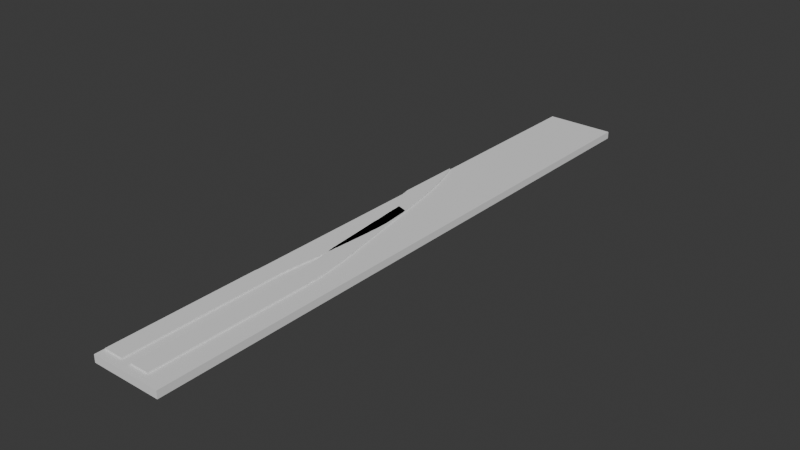 # Source: foam_258.blend  (saved by Blender 4.3.34; exported with 4.5.12 LTS)
import bpy
from mathutils import Matrix  # noqa: F401  (used for matrix-valued properties, if any)

bpy.ops.wm.read_factory_settings(use_empty=True)
scene = bpy.context.scene
scene.name = 'Scene'

# ---- collections
col_collection = bpy.data.collections.new('Collection'); scene.collection.children.link(col_collection)

# ---- world
world_world = bpy.data.worlds.new('World'); scene.world = world_world
world_world.use_nodes = True; world_world.node_tree.nodes.clear()
_N = world_world.node_tree.nodes; _L = world_world.node_tree.links
n0 = _N.new('ShaderNodeOutputWorld'); n0.name = 'World Output'; n0.location = (300, 300)
n1 = _N.new('ShaderNodeBackground'); n1.name = 'Background'; n1.location = (10, 300)
n1.inputs[0].default_value = (0.05088, 0.05088, 0.05088, 1.0)
_L.new(n1.outputs[0], n0.inputs[0])
n0.is_active_output = True
world_world.color = (0.05088, 0.05088, 0.05088)
world_world.sun_shadow_jitter_overblur = 0.0

# ---- meshes
me_mesh_022 = bpy.data.meshes.new('Mesh.022')
me_mesh_022.from_pydata([(5.647, 0.5947, 0.0), (5.688, 0.5928, 0.0), (5.647, 0.605, 0.0), (5.689, 0.6039, 0.0), (5.648, 0.6151, 0.0), (5.689, 0.6149, 0.0), (5.648, 0.625, 0.0), (5.689, 0.6257, 0.0), (5.647, 0.6349, 0.0), (5.689, 0.6364, 0.0), (5.647, 0.6447, 0.0), (5.688, 0.6471, 0.0), (5.646, 0.6544, 0.0), (5.687, 0.6577, 0.0), (5.645, 0.6642, 0.0), (5.686, 0.6684, 0.0), (5.644, 0.6741, 0.0), (5.685, 0.6792, 0.0), (5.643, 0.6841, 0.0), (5.684, 0.69, 0.0), (5.641, 0.6943, 0.0), (5.682, 0.701, 0.0), (5.658, 0.8214, 0.0), (5.656, 0.8295, 0.0), (5.654, 0.8374, 0.0), (5.652, 0.8452, 0.0), (5.65, 0.8528, 0.0), (5.647, 0.8604, 0.0), (5.645, 0.8679, 0.0), (5.643, 0.8754, 0.0), (5.64, 0.8829, 0.0), (5.637, 0.8904, 0.0), (5.635, 0.898, 0.0), (5.632, 0.9056, 0.0), (5.628, 0.9135, 0.0), (5.635, 0.729, 0.0), (5.676, 0.7364, 0.0), (5.634, 0.7368, 0.0), (5.674, 0.7443, 0.0), (5.632, 0.7444, 0.0), (5.673, 0.7521, 0.0), (5.631, 0.7518, 0.0), (5.671, 0.7598, 0.0), (5.629, 0.7592, 0.0), (5.67, 0.7674, 0.0), (5.628, 0.7666, 0.0), (5.668, 0.7749, 0.0), (5.626, 0.7739, 0.0), (5.667, 0.7825, 0.0), (5.665, 0.7901, 0.0), (5.663, 0.7977, 0.0), (5.662, 0.8055, 0.0), (5.66, 0.8133, 0.0), (5.689, 0.4197, 0.0), (5.73, 0.4241, 0.0), (5.688, 0.4274, 0.0), (5.729, 0.4321, 0.0), (5.687, 0.435, 0.0), (5.728, 0.44, 0.0), (5.686, 0.4424, 0.0), (5.727, 0.4477, 0.0), (5.685, 0.4498, 0.0), (5.726, 0.4554, 0.0), (5.684, 0.4571, 0.0), (5.725, 0.4631, 0.0), (5.683, 0.4644, 0.0), (5.724, 0.4707, 0.0), (5.682, 0.4717, 0.0), (5.723, 0.4784, 0.0), (5.681, 0.4791, 0.0), (5.721, 0.4861, 0.0), (5.679, 0.4866, 0.0), (5.72, 0.4939, 0.0), (5.678, 0.4943, 0.0), (5.719, 0.5019, 0.0), (5.677, 0.5022, 0.0), (5.717, 0.5098, 0.0), (5.693, 0.3289, 0.0), (5.734, 0.3287, 0.0), (5.693, 0.3366, 0.0), (5.734, 0.3367, 0.0), (5.693, 0.3443, 0.0), (5.734, 0.3447, 0.0), (5.693, 0.3518, 0.0), (5.734, 0.3525, 0.0), (5.693, 0.3592, 0.0), (5.734, 0.3602, 0.0), (5.692, 0.3666, 0.0), (5.734, 0.368, 0.0), (5.692, 0.374, 0.0), (5.733, 0.3757, 0.0), (5.692, 0.3814, 0.0), (5.733, 0.3834, 0.0), (5.691, 0.3889, 0.0), (5.733, 0.3912, 0.0), (5.691, 0.3965, 0.0), (5.732, 0.3992, 0.0), (5.69, 0.4043, 0.0), (5.732, 0.4072, 0.0), (5.69, 0.412, 0.0), (5.731, 0.4156, 0.0), (5.634, 0.42, 0.0), (5.675, 0.4159, 0.0), (5.635, 0.4276, 0.0), (5.676, 0.4236, 0.0), (5.636, 0.435, 0.0), (5.677, 0.4311, 0.0), (5.636, 0.4422, 0.0), (5.678, 0.4385, 0.0), (5.637, 0.4495, 0.0), (5.678, 0.4458, 0.0), (5.638, 0.4567, 0.0), (5.679, 0.4531, 0.0), (5.638, 0.4638, 0.0), (5.679, 0.4604, 0.0), (5.639, 0.4711, 0.0), (5.68, 0.4678, 0.0), (5.64, 0.4784, 0.0), (5.681, 0.4752, 0.0), (5.64, 0.4858, 0.0), (5.681, 0.4827, 0.0), (5.641, 0.4933, 0.0), (5.682, 0.4903, 0.0), (5.675, 0.4083, 0.0), (5.634, 0.4122, 0.0), (5.674, 0.4007, 0.0), (5.633, 0.4043, 0.0), (5.673, 0.3932, 0.0), (5.632, 0.3965, 0.0), (5.673, 0.3859, 0.0), (5.632, 0.3889, 0.0), (5.672, 0.3788, 0.0), (5.631, 0.3814, 0.0), (5.672, 0.3716, 0.0), (5.631, 0.3739, 0.0), (5.671, 0.3646, 0.0), (5.63, 0.3665, 0.0), (5.671, 0.3575, 0.0), (5.63, 0.359, 0.0), (5.671, 0.3503, 0.0), (5.63, 0.3515, 0.0), (5.671, 0.3431, 0.0), (5.629, 0.344, 0.0), (5.671, 0.3358, 0.0), (5.629, 0.3363, 0.0), (5.671, 0.3284, 0.0), (5.629, 0.3286, 0.0), (5.671, 0.3207, 0.0), (5.629, 0.3207, 0.0), (5.629, 0.019, 0.0), (5.671, 0.019, 0.0), (5.641, 0.501, 0.0), (5.682, 0.4982, 0.0), (5.647, 0.584, 0.0), (5.688, 0.5816, 0.0), (5.693, 0.019, 0.0), (5.734, 0.019, 0.0), (5.693, 0.3208, 0.0), (5.734, 0.3206, 0.0), (5.677, 0.7283, 0.0), (5.636, 0.721, 0.0), (5.68, 0.7122, 0.0), (5.66, 0.7084, 0.0), (5.639, 0.7048, 0.0), (5.688, 0.5928, 0.01905), (5.647, 0.5947, 0.01905), (5.689, 0.6039, 0.01905), (5.647, 0.605, 0.01905), (5.689, 0.6149, 0.01905), (5.648, 0.6151, 0.01905), (5.689, 0.6257, 0.01905), (5.648, 0.625, 0.01905), (5.689, 0.6364, 0.01905), (5.647, 0.6349, 0.01905), (5.688, 0.6471, 0.01905), (5.647, 0.6447, 0.01905), (5.687, 0.6577, 0.01905), (5.646, 0.6544, 0.01905), (5.686, 0.6684, 0.01905), (5.645, 0.6642, 0.01905), (5.685, 0.6792, 0.01905), (5.644, 0.6741, 0.01905), (5.684, 0.69, 0.01905), (5.643, 0.6841, 0.01905), (5.682, 0.701, 0.01905), (5.641, 0.6943, 0.01905), (5.658, 0.8214, 0.01905), (5.656, 0.8295, 0.01905), (5.654, 0.8374, 0.01905), (5.652, 0.8452, 0.01905), (5.65, 0.8528, 0.01905), (5.647, 0.8604, 0.01905), (5.645, 0.8679, 0.01905), (5.643, 0.8754, 0.01905), (5.64, 0.8829, 0.01905), (5.637, 0.8904, 0.01905), (5.635, 0.898, 0.01905), (5.632, 0.9056, 0.01905), (5.628, 0.9135, 0.01905), (5.676, 0.7364, 0.01905), (5.635, 0.729, 0.01905), (5.674, 0.7443, 0.01905), (5.634, 0.7368, 0.01905), (5.673, 0.7521, 0.01905), (5.632, 0.7444, 0.01905), (5.671, 0.7598, 0.01905), (5.631, 0.7518, 0.01905), (5.67, 0.7674, 0.01905), (5.629, 0.7592, 0.01905), (5.668, 0.7749, 0.01905), (5.628, 0.7666, 0.01905), (5.667, 0.7825, 0.01905), (5.626, 0.7739, 0.01905), (5.665, 0.7901, 0.01905), (5.663, 0.7977, 0.01905), (5.662, 0.8055, 0.01905), (5.66, 0.8133, 0.01905), (5.73, 0.4241, 0.01905), (5.689, 0.4197, 0.01905), (5.729, 0.4321, 0.01905), (5.688, 0.4274, 0.01905), (5.728, 0.44, 0.01905), (5.687, 0.435, 0.01905), (5.727, 0.4477, 0.01905), (5.686, 0.4424, 0.01905), (5.726, 0.4554, 0.01905), (5.685, 0.4498, 0.01905), (5.725, 0.4631, 0.01905), (5.684, 0.4571, 0.01905), (5.724, 0.4707, 0.01905), (5.683, 0.4644, 0.01905), (5.723, 0.4784, 0.01905), (5.682, 0.4717, 0.01905), (5.721, 0.4861, 0.01905), (5.681, 0.4791, 0.01905), (5.72, 0.4939, 0.01905), (5.679, 0.4866, 0.01905), (5.719, 0.5019, 0.01905), (5.678, 0.4943, 0.01905), (5.717, 0.5098, 0.01905), (5.677, 0.5022, 0.01905), (5.734, 0.3287, 0.01905), (5.693, 0.3289, 0.01905), (5.734, 0.3367, 0.01905), (5.693, 0.3366, 0.01905), (5.734, 0.3447, 0.01905), (5.693, 0.3443, 0.01905), (5.734, 0.3525, 0.01905), (5.693, 0.3518, 0.01905), (5.734, 0.3602, 0.01905), (5.693, 0.3592, 0.01905), (5.734, 0.368, 0.01905), (5.692, 0.3666, 0.01905), (5.733, 0.3757, 0.01905), (5.692, 0.374, 0.01905), (5.733, 0.3834, 0.01905), (5.692, 0.3814, 0.01905), (5.733, 0.3912, 0.01905), (5.691, 0.3889, 0.01905), (5.732, 0.3992, 0.01905), (5.691, 0.3965, 0.01905), (5.732, 0.4072, 0.01905), (5.69, 0.4043, 0.01905), (5.731, 0.4156, 0.01905), (5.69, 0.412, 0.01905), (5.675, 0.4159, 0.01905), (5.634, 0.42, 0.01905), (5.676, 0.4236, 0.01905), (5.635, 0.4276, 0.01905), (5.677, 0.4311, 0.01905), (5.636, 0.435, 0.01905), (5.678, 0.4385, 0.01905), (5.636, 0.4422, 0.01905), (5.678, 0.4458, 0.01905), (5.637, 0.4495, 0.01905), (5.679, 0.4531, 0.01905), (5.638, 0.4567, 0.01905), (5.679, 0.4604, 0.01905), (5.638, 0.4638, 0.01905), (5.68, 0.4678, 0.01905), (5.639, 0.4711, 0.01905), (5.681, 0.4752, 0.01905), (5.64, 0.4784, 0.01905), (5.681, 0.4827, 0.01905), (5.64, 0.4858, 0.01905), (5.682, 0.4903, 0.01905), (5.641, 0.4933, 0.01905), (5.634, 0.4122, 0.01905), (5.675, 0.4083, 0.01905), (5.633, 0.4043, 0.01905), (5.674, 0.4007, 0.01905), (5.632, 0.3965, 0.01905), (5.673, 0.3932, 0.01905), (5.632, 0.3889, 0.01905), (5.673, 0.3859, 0.01905), (5.631, 0.3814, 0.01905), (5.672, 0.3788, 0.01905), (5.631, 0.3739, 0.01905), (5.672, 0.3716, 0.01905), (5.63, 0.3665, 0.01905), (5.671, 0.3646, 0.01905), (5.63, 0.359, 0.01905), (5.671, 0.3575, 0.01905), (5.63, 0.3515, 0.01905), (5.671, 0.3503, 0.01905), (5.629, 0.344, 0.01905), (5.671, 0.3431, 0.01905), (5.629, 0.3363, 0.01905), (5.671, 0.3358, 0.01905), (5.629, 0.3286, 0.01905), (5.671, 0.3284, 0.01905), (5.629, 0.3207, 0.01905), (5.671, 0.3207, 0.01905), (5.671, 0.019, 0.01905), (5.629, 0.019, 0.01905), (5.682, 0.4982, 0.01905), (5.641, 0.501, 0.01905), (5.688, 0.5816, 0.01905), (5.647, 0.584, 0.01905), (5.734, 0.019, 0.01905), (5.693, 0.019, 0.01905), (5.734, 0.3206, 0.01905), (5.693, 0.3208, 0.01905), (5.636, 0.721, 0.01905), (5.677, 0.7283, 0.01905), (5.639, 0.7048, 0.01905), (5.66, 0.7084, 0.01905), (5.68, 0.7122, 0.01905), (5.683, 0.5034, 0.01905), (5.683, 0.5022, 0.01905), (5.626, 0.9192, 0.01905), (5.626, 0.9192, 0.0), (5.682, 0.495, 0.01905), (5.626, 0.7745, 0.0), (5.626, 0.7745, 0.01905), (5.681, 0.4783, 0.0), (5.681, 0.4783, 0.01905), (5.68, 0.4828, 0.01905), (5.679, 0.4906, 0.01905), (5.677, 0.4986, 0.01905), (5.66, 0.703, 0.01905), (5.661, 0.6975, 0.01905), (5.661, 0.6868, 0.01905), (5.662, 0.6819, 0.01905), (5.661, 0.6923, 0.01905), (5.665, 0.6457, 0.01905), (5.664, 0.6559, 0.01905), (5.663, 0.666, 0.01905), (5.662, 0.6763, 0.01905), (5.67, 0.5826, 0.01905), (5.669, 0.5937, 0.01905), (5.668, 0.6045, 0.01905), (5.667, 0.615, 0.01905), (5.666, 0.6253, 0.01905), (5.666, 0.6356, 0.01905), (5.681, 0.4792, 0.01905), (5.682, 0.487, 0.01905), (5.626, 0.7816, 0.01905), (5.626, 0.7894, 0.01905), (5.626, 0.8055, 0.01905), (5.626, 0.7974, 0.01905), (5.626, 0.8138, 0.01905), (5.626, 0.822, 0.01905), (5.626, 0.8301, 0.01905), (5.626, 0.8381, 0.01905), (5.626, 0.8461, 0.01905), (5.626, 0.8619, 0.01905), (5.626, 0.854, 0.01905), (5.626, 0.87, 0.01905), (5.626, 0.8781, 0.01905), (5.626, 0.8863, 0.01905), (5.626, 0.9035, 0.01905), (5.626, 0.8948, 0.01905), (5.626, 0.9126, 0.01905), (5.687, 0.6149, 0.01905), (5.687, 0.6154, 0.01905), (5.684, 0.6256, 0.01905), (5.683, 0.6269, 0.01905), (5.681, 0.6361, 0.01905), (5.68, 0.6381, 0.01905), (5.678, 0.6465, 0.01905), (5.675, 0.6567, 0.01905), (5.672, 0.6669, 0.01905), (5.669, 0.6771, 0.01905), (5.668, 0.6812, 0.01905), (5.666, 0.6874, 0.01905), (5.664, 0.692, 0.01905), (5.663, 0.6978, 0.01905), (5.661, 0.7028, 0.01905), (5.68, 0.5029, 0.01905), (5.681, 0.5022, 0.01905)], [], [(325, 326, 327), (351, 167, 165, 350), (350, 164, 166, 351), (352, 169, 167, 351), (352, 351, 166, 168, 374), (353, 171, 169, 352), (168, 170, 376, 353, 352, 374, 375), (374, 168, 375), (354, 173, 171, 353), (354, 353, 376, 377, 170, 172, 378), (376, 170, 377), (345, 175, 173, 354), (345, 354, 378, 379, 172, 174, 380), (378, 172, 379), (346, 177, 175, 345), (346, 345, 380, 381), (380, 174, 176, 381), (347, 179, 177, 346), (347, 346, 381, 382), (381, 176, 178, 382), (348, 181, 179, 347), (348, 347, 382, 383), (382, 178, 180, 383), (342, 183, 181, 348, 343), (342, 343, 384, 383, 180, 182, 385), (343, 348, 383, 384), (344, 341, 185, 183, 342), (341, 344, 386, 385, 182, 184, 387), (344, 342, 385, 386), (361, 186, 187, 362), (362, 187, 188, 363), (363, 188, 189, 364), (364, 189, 190, 365), (365, 190, 191, 367), (367, 191, 192, 366), (192, 193, 368, 366), (368, 193, 194, 369), (369, 194, 195, 370), (370, 195, 196, 372), (372, 196, 197, 371), (371, 197, 198, 373), (199, 201, 202, 200), (201, 203, 204, 202), (203, 205, 206, 204), (205, 207, 208, 206), (207, 209, 210, 208), (209, 211, 212, 210), (334, 212, 211, 213, 357), (357, 213, 214, 358), (358, 214, 215, 360), (360, 215, 216, 359), (217, 219, 220, 218), (219, 221, 222, 220), (221, 223, 224, 222), (223, 225, 226, 224), (225, 227, 228, 226), (227, 229, 230, 228), (229, 231, 232, 230), (336, 232, 231, 233, 355), (355, 234, 336), (283, 355, 233, 235, 356), (337, 234, 355, 283), (337, 283, 356, 236), (285, 356, 235, 237, 332), (236, 356, 285, 338), (338, 285, 332, 238), (315, 332, 237, 239, 328, 329), (329, 328, 389, 390), (240, 339, 315, 329, 390, 389), (339, 238, 332, 315), (241, 243, 244, 242), (243, 245, 246, 244), (245, 247, 248, 246), (247, 249, 250, 248), (249, 251, 252, 250), (251, 253, 254, 252), (253, 255, 256, 254), (255, 257, 258, 256), (257, 259, 260, 258), (259, 261, 262, 260), (261, 263, 264, 262), (265, 267, 268, 266), (267, 269, 270, 268), (269, 271, 272, 270), (271, 273, 274, 272), (273, 275, 276, 274), (275, 277, 278, 276), (277, 279, 280, 278), (279, 281, 282, 280), (234, 337, 284, 282, 281, 336), (355, 234, 336), (337, 234, 355, 283), (236, 338, 286, 284, 337), (236, 356, 285, 338), (337, 283, 356, 236), (287, 289, 290, 288), (289, 291, 292, 290), (291, 293, 294, 292), (293, 295, 296, 294), (295, 297, 298, 296), (297, 299, 300, 298), (299, 301, 302, 300), (301, 303, 304, 302), (303, 305, 306, 304), (305, 307, 308, 306), (307, 309, 310, 308), (309, 311, 312, 310), (339, 240, 349, 318, 316), (328, 317, 349, 240, 389), (329, 328, 389, 390), (240, 339, 315, 329, 390, 389), (319, 321, 322, 320), (323, 325, 327, 324), (350, 165, 318, 349), (349, 317, 164, 350), (340, 326, 325, 185, 341), (387, 184, 326, 340, 388), (340, 341, 387, 388), (373, 198, 330), (324, 199, 200, 323), (359, 216, 186, 361), (263, 217, 218, 264), (321, 241, 242, 322), (288, 265, 266, 287), (238, 339, 316, 286, 338), (339, 238, 332, 315), (338, 285, 332, 238), (313, 312, 311, 314), (184, 182, 180, 178, 176, 174, 172, 170, 168, 166, 164, 317, 328, 239, 327, 326), (349, 317, 164, 350), (350, 164, 166, 351), (328, 317, 349, 240, 389), (352, 351, 166, 168, 374), (354, 353, 376, 377, 170, 172, 378), (345, 354, 378, 379, 172, 174, 380), (346, 345, 380, 381), (347, 346, 381, 382), (348, 347, 382, 383), (343, 348, 383, 384), (342, 343, 384, 383, 180, 182, 385), (344, 342, 385, 386), (341, 344, 386, 385, 182, 184, 387), (340, 341, 387, 388), (374, 168, 375), (168, 170, 376, 353, 352, 374, 375), (376, 170, 377), (378, 172, 379), (380, 174, 176, 381), (381, 176, 178, 382), (382, 178, 180, 383), (387, 184, 326, 340, 388), (156, 319, 320, 155), (150, 313, 314, 149), (318, 153, 151, 316), (315, 152, 154, 317, 328, 329), (322, 157, 155, 320), (321, 319, 156, 158), (327, 161, 159, 324), (325, 323, 160, 163), (167, 2, 0, 165), (166, 164, 1, 3), (169, 4, 2, 167), (166, 3, 5, 168), (171, 6, 4, 169), (170, 168, 5, 7), (173, 8, 6, 171), (172, 170, 7, 9), (175, 10, 8, 173), (174, 172, 9, 11), (177, 12, 10, 175), (176, 174, 11, 13), (179, 14, 12, 177), (178, 176, 13, 15), (181, 16, 14, 179), (180, 178, 15, 17), (183, 18, 16, 181), (182, 180, 17, 19), (185, 20, 18, 183), (184, 182, 19, 21), (165, 0, 153, 318), (164, 317, 154, 1), (325, 163, 20, 185), (326, 184, 21, 162), (187, 186, 22, 23), (188, 187, 23, 24), (189, 188, 24, 25), (190, 189, 25, 26), (191, 190, 26, 27), (192, 191, 27, 28), (193, 192, 28, 29), (194, 193, 29, 30), (195, 194, 30, 31), (196, 195, 31, 32), (197, 196, 32, 33), (330, 198, 34, 331), (198, 197, 33, 34), (202, 37, 35, 200), (201, 199, 36, 38), (200, 35, 160, 323), (199, 324, 159, 36), (204, 39, 37, 202), (203, 201, 38, 40), (186, 216, 52, 22), (206, 41, 39, 204), (205, 203, 40, 42), (218, 53, 99, 264), (217, 263, 100, 54), (208, 43, 41, 206), (207, 205, 42, 44), (242, 77, 157, 322), (241, 321, 158, 78), (210, 45, 43, 208), (209, 207, 44, 46), (266, 101, 124, 287), (265, 288, 123, 102), (212, 47, 45, 210), (211, 209, 46, 48), (316, 151, 121, 286), (152, 315, 332, 285, 122), (47, 212, 334, 333), (213, 211, 48, 49), (214, 213, 49, 50), (215, 214, 50, 51), (216, 215, 51, 52), (220, 55, 53, 218), (219, 217, 54, 56), (222, 57, 55, 220), (221, 219, 56, 58), (224, 59, 57, 222), (223, 221, 58, 60), (226, 61, 59, 224), (225, 223, 60, 62), (228, 63, 61, 226), (227, 225, 62, 64), (230, 65, 63, 228), (66, 229, 227, 64), (232, 67, 65, 230), (231, 229, 66, 68), (67, 232, 336, 335), (336, 234, 69, 335), (233, 231, 68, 70), (69, 234, 337, 236, 71), (235, 233, 70, 72), (71, 236, 338, 238, 73), (237, 235, 72, 74), (73, 238, 339, 240, 75), (239, 237, 74, 76), (311, 148, 149, 314), (312, 313, 150, 147), (244, 79, 77, 242), (243, 241, 78, 80), (246, 81, 79, 244), (245, 243, 80, 82), (248, 83, 81, 246), (247, 245, 82, 84), (250, 85, 83, 248), (249, 247, 84, 86), (252, 87, 85, 250), (251, 249, 86, 88), (254, 89, 87, 252), (253, 251, 88, 90), (256, 91, 89, 254), (255, 253, 90, 92), (258, 93, 91, 256), (257, 255, 92, 94), (260, 95, 93, 258), (259, 257, 94, 96), (262, 97, 95, 260), (98, 261, 259, 96), (239, 76, 161, 327), (162, 75, 240, 349, 350, 351, 352, 353, 354, 345, 346, 347, 348, 343, 342, 344, 341, 340, 326), (264, 99, 97, 262), (263, 261, 98, 100), (268, 103, 101, 266), (267, 265, 102, 104), (270, 105, 103, 268), (269, 267, 104, 106), (272, 107, 105, 270), (271, 269, 106, 108), (274, 109, 107, 272), (273, 271, 108, 110), (276, 111, 109, 274), (275, 273, 110, 112), (278, 113, 111, 276), (277, 275, 112, 114), (280, 115, 113, 278), (279, 277, 114, 116), (282, 117, 115, 280), (281, 279, 116, 118), (284, 119, 117, 282), (281, 118, 335, 336), (336, 335, 120, 283, 355), (286, 121, 119, 284), (122, 285, 356, 283, 120), (290, 125, 123, 288), (289, 287, 124, 126), (292, 127, 125, 290), (291, 289, 126, 128), (294, 129, 127, 292), (293, 291, 128, 130), (296, 131, 129, 294), (295, 293, 130, 132), (298, 133, 131, 296), (297, 295, 132, 134), (300, 135, 133, 298), (299, 297, 134, 136), (302, 137, 135, 300), (301, 299, 136, 138), (304, 139, 137, 302), (303, 301, 138, 140), (306, 141, 139, 304), (305, 303, 140, 142), (308, 143, 141, 306), (307, 305, 142, 144), (310, 145, 143, 308), (309, 307, 144, 146), (312, 147, 145, 310), (311, 309, 146, 148), (334, 357, 358, 360, 359, 361, 362, 363, 364, 365, 367, 366, 368, 369, 370, 372, 371, 373, 330, 331, 333)])
_uv = me_mesh_022.uv_layers.new(name='UVMap')
_uv.uv.foreach_set('vector', [0.0, 0.0, 0.0, 0.0, 0.0, 0.0, 0.0, 0.0, 0.0, 0.0, 0.0, 0.0, 0.0, 0.0, 0.0, 0.0, 0.0, 0.0, 0.0, 0.0, 0.0, 0.0, 0.0, 0.0, 0.0, 0.0, 0.0, 0.0, 0.0, 0.0, 0.0, 0.0, 0.0, 0.0, 0.0, 0.0, 0.0, 0.0, 0.0, 0.0, 0.0, 0.0, 0.0, 0.0, 0.0, 0.0, 0.0, 0.0, 0.0, 0.0, 0.0, 0.0, 0.0, 0.0, 0.0, 0.0, 0.0, 0.0, 0.0, 0.0, 0.0, 0.0, 0.0, 0.0, 0.0, 0.0, 0.0, 0.0, 0.0, 0.0, 0.0, 0.0, 0.0, 0.0, 0.0, 0.0, 0.0, 0.0, 0.0, 0.0, 0.0, 0.0, 0.0, 0.0, 0.0, 0.0, 0.0, 0.0, 0.0, 0.0, 0.0, 0.0, 0.0, 0.0, 0.0, 0.0, 0.0, 0.0, 0.0, 0.0, 0.0, 0.0, 0.0, 0.0, 0.0, 0.0, 0.0, 0.0, 0.0, 0.0, 0.0, 0.0, 0.0, 0.0, 0.0, 0.0, 0.0, 0.0, 0.0, 0.0, 0.0, 0.0, 0.0, 0.0, 0.0, 0.0, 0.0, 0.0, 0.0, 0.0, 0.0, 0.0, 0.0, 0.0, 0.0, 0.0, 0.0, 0.0, 0.0, 0.0, 0.0, 0.0, 0.0, 0.0, 0.0, 0.0, 0.0, 0.0, 0.0, 0.0, 0.0, 0.0, 0.0, 0.0, 0.0, 0.0, 0.0, 0.0, 0.0, 0.0, 0.0, 0.0, 0.0, 0.0, 0.0, 0.0, 0.0, 0.0, 0.0, 0.0, 0.0, 0.0, 0.0, 0.0, 0.0, 0.0, 0.0, 0.0, 0.0, 0.0, 0.0, 0.0, 0.0, 0.0, 0.0, 0.0, 0.0, 0.0, 0.0, 0.0, 0.0, 0.0, 0.0, 0.0, 0.0, 0.0, 0.0, 0.0, 0.0, 0.0, 0.0, 0.0, 0.0, 0.0, 0.0, 0.0, 0.0, 0.0, 0.0, 0.0, 0.0, 0.0, 0.0, 0.0, 0.0, 0.0, 0.0, 0.0, 0.0, 0.0, 0.0, 0.0, 0.0, 0.0, 0.0, 0.0, 0.0, 0.0, 0.0, 0.0, 0.0, 0.0, 0.0, 0.0, 0.0, 0.0, 0.0, 0.0, 0.0, 0.0, 0.0, 0.0, 0.0, 0.0, 0.0, 0.0, 0.0, 0.0, 0.0, 0.0, 0.0, 0.0, 0.0, 0.0, 0.0, 0.0, 0.0, 0.0, 0.0, 0.0, 0.0, 0.0, 0.0, 0.0, 0.0, 0.0, 0.0, 0.0, 0.0, 0.0, 0.0, 0.0, 0.0, 0.0, 0.0, 0.0, 0.0, 0.0, 0.0, 0.0, 0.0, 0.0, 0.0, 0.0, 0.0, 0.0, 0.0, 0.0, 0.0, 0.0, 0.0, 0.0, 0.0, 0.0, 0.0, 0.0, 0.0, 0.0, 0.0, 0.0, 0.0, 0.0, 0.0, 0.0, 0.0, 0.0, 0.0, 0.0, 0.0, 0.0, 0.0, 0.0, 0.0, 0.0, 0.0, 0.0, 0.0, 0.0, 0.0, 0.0, 0.0, 0.0, 0.0, 0.0, 0.0, 0.0, 0.0, 0.0, 0.0, 0.0, 0.0, 0.0, 0.0, 0.0, 0.0, 0.0, 0.0, 0.0, 0.0, 0.0, 0.0, 0.0, 0.0, 0.0, 0.0, 0.0, 0.0, 0.0, 0.0, 0.0, 0.0, 0.0, 0.0, 0.0, 0.0, 0.0, 0.0, 0.0, 0.0, 0.0, 0.0, 0.0, 0.0, 0.0, 0.0, 0.0, 0.0, 0.0, 0.0, 0.0, 0.0, 0.0, 0.0, 0.0, 0.0, 0.0, 0.0, 0.0, 0.0, 0.0, 0.0, 0.0, 0.0, 0.0, 0.0, 0.0, 0.0, 0.0, 0.0, 0.0, 0.0, 0.0, 0.0, 0.0, 0.0, 0.0, 0.0, 0.0, 0.0, 0.0, 0.0, 0.0, 0.0, 0.0, 0.0, 0.0, 0.0, 0.0, 0.0, 0.0, 0.0, 0.0, 0.0, 0.0, 0.0, 0.0, 0.0, 0.0, 0.0, 0.0, 0.0, 0.0, 0.0, 0.0, 0.0, 0.0, 0.0, 0.0, 0.0, 0.0, 0.0, 0.0, 0.0, 0.0, 0.0, 0.0, 0.0, 0.0, 0.0, 0.0, 0.0, 0.0, 0.0, 0.0, 0.0, 0.0, 0.0, 0.0, 0.0, 0.0, 0.0, 0.0, 0.0, 0.0, 0.0, 0.0, 0.0, 0.0, 0.0, 0.0, 0.0, 0.0, 0.0, 0.0, 0.0, 0.0, 0.0, 0.0, 0.0, 0.0, 0.0, 0.0, 0.0, 0.0, 0.0, 0.0, 0.0, 0.0, 0.0, 0.0, 0.0, 0.0, 0.0, 0.0, 0.0, 0.0, 0.0, 0.0, 0.0, 0.0, 0.0, 0.0, 0.0, 0.0, 0.0, 0.0, 0.0, 0.0, 0.0, 0.0, 0.0, 0.0, 0.0, 0.0, 0.0, 0.0, 0.0, 0.0, 0.0, 0.0, 0.0, 0.0, 0.0, 0.0, 0.0, 0.0, 0.0, 0.0, 0.0, 0.0, 0.0, 0.0, 0.0, 0.0, 0.0, 0.0, 0.0, 0.0, 0.0, 0.0, 0.0, 0.0, 0.0, 0.0, 0.0, 0.0, 0.0, 0.0, 0.0, 0.0, 0.0, 0.0, 0.0, 0.0, 0.0, 0.0, 0.0, 0.0, 0.0, 0.0, 0.0, 0.0, 0.0, 0.0, 0.0, 0.0, 0.0, 0.0, 0.0, 0.0, 0.0, 0.0, 0.0, 0.0, 0.0, 0.0, 0.0, 0.0, 0.0, 0.0, 0.0, 0.0, 0.0, 0.0, 0.0, 0.0, 0.0, 0.0, 0.0, 0.0, 0.0, 0.0, 0.0, 0.0, 0.0, 0.0, 0.0, 0.0, 0.0, 0.0, 0.0, 0.0, 0.0, 0.0, 0.0, 0.0, 0.0, 0.0, 0.0, 0.0, 0.0, 0.0, 0.0, 0.0, 0.0, 0.0, 0.0, 0.0, 0.0, 0.0, 0.0, 0.0, 0.0, 0.0, 0.0, 0.0, 0.0, 0.0, 0.0, 0.0, 0.0, 0.0, 0.0, 0.0, 0.0, 0.0, 0.0, 0.0, 0.0, 0.0, 0.0, 0.0, 0.0, 0.0, 0.0, 0.0, 0.0, 0.0, 0.0, 0.0, 0.0, 0.0, 0.0, 0.0, 0.0, 0.0, 0.0, 0.0, 0.0, 0.0, 0.0, 0.0, 0.0, 0.0, 0.0, 0.0, 0.0, 0.0, 0.0, 0.0, 0.0, 0.0, 0.0, 0.0, 0.0, 0.0, 0.0, 0.0, 0.0, 0.0, 0.0, 0.0, 0.0, 0.0, 0.0, 0.0, 0.0, 0.0, 0.0, 0.0, 0.0, 0.0, 0.0, 0.0, 0.0, 0.0, 0.0, 0.0, 0.0, 0.0, 0.0, 0.0, 0.0, 0.0, 0.0, 0.0, 0.0, 0.0, 0.0, 0.0, 0.0, 0.0, 0.0, 0.0, 0.0, 0.0, 0.0, 0.0, 0.0, 0.0, 0.0, 0.0, 0.0, 0.0, 0.0, 0.0, 0.0, 0.0, 0.0, 0.0, 0.0, 0.0, 0.0, 0.0, 0.0, 0.0, 0.0, 0.0, 0.0, 0.0, 0.0, 0.0, 0.0, 0.0, 0.0, 0.0, 0.0, 0.0, 0.0, 0.0, 0.0, 0.0, 0.0, 0.0, 0.0, 0.0, 0.0, 0.0, 0.0, 0.0, 0.0, 0.0, 0.0, 0.0, 0.0, 0.0, 0.0, 0.0, 0.0, 0.0, 0.0, 0.0, 0.0, 0.0, 0.0, 0.0, 0.0, 0.0, 0.0, 0.0, 0.0, 0.0, 0.0, 0.0, 0.0, 0.0, 0.0, 0.0, 0.0, 0.0, 0.0, 0.0, 0.0, 0.0, 0.0, 0.0, 0.0, 0.0, 0.0, 0.0, 0.0, 0.0, 0.0, 0.0, 0.0, 0.0, 0.0, 0.0, 0.0, 0.0, 0.0, 0.0, 0.0, 0.0, 0.0, 0.0, 0.0, 0.0, 0.0, 0.0, 0.0, 0.0, 0.0, 0.0, 0.0, 0.0, 0.0, 0.0, 0.0, 0.0, 0.0, 0.0, 0.0, 0.0, 0.0, 0.0, 0.0, 0.0, 0.0, 0.0, 0.0, 0.0, 0.0, 0.0, 0.0, 0.0, 0.0, 0.0, 0.0, 0.0, 0.0, 0.0, 0.0, 0.0, 0.0, 0.0, 0.0, 0.0, 0.0, 0.0, 0.0, 0.0, 0.0, 0.0, 0.0, 0.0, 0.0, 0.0, 0.0, 0.0, 0.0, 0.0, 0.0, 0.0, 0.0, 0.0, 0.0, 0.0, 0.0, 0.0, 0.0, 0.0, 0.0, 0.0, 0.0, 0.0, 0.0, 0.0, 0.0, 0.0, 0.0, 0.0, 0.0, 0.0, 0.0, 0.0, 0.0, 0.0, 0.0, 0.0, 0.0, 0.0, 0.0, 0.0, 0.0, 0.0, 0.0, 0.0, 0.0, 0.0, 0.0, 0.0, 0.0, 0.0, 0.0, 0.0, 0.0, 0.0, 0.0, 0.0, 0.0, 0.0, 0.0, 0.0, 0.0, 0.0, 0.0, 0.0, 0.0, 0.0, 0.0, 0.0, 0.0, 0.0, 0.0, 0.0, 0.0, 0.0, 0.0, 0.0, 0.0, 0.0, 0.0, 0.0, 0.0, 0.0, 0.0, 0.0, 0.0, 0.0, 0.0, 0.0, 0.0, 0.0, 0.0, 0.0, 0.0, 0.0, 0.0, 0.0, 0.0, 0.0, 0.0, 0.0, 0.0, 0.0, 0.0, 0.0, 0.0, 0.0, 0.0, 0.0, 0.0, 0.0, 0.0, 0.0, 0.0, 0.0, 0.0, 0.0, 0.0, 0.0, 0.0, 0.0, 0.0, 0.0, 0.0, 0.0, 0.0, 0.0, 0.0, 0.0, 0.0, 0.0, 0.0, 0.0, 0.0, 0.0, 0.0, 0.0, 0.0, 0.0, 0.0, 0.0, 0.0, 0.0, 0.0, 0.0, 0.0, 0.0, 0.0, 0.0, 0.0, 0.0, 0.0, 0.0, 0.0, 0.0, 0.0, 0.0, 0.0, 0.0, 0.0, 0.0, 0.0, 0.0, 0.0, 0.0, 0.0, 0.0, 0.0, 0.0, 0.0, 0.0, 0.0, 0.0, 0.0, 0.0, 0.0, 0.0, 0.0, 0.0, 0.0, 0.0, 0.0, 0.0, 0.0, 0.0, 0.0, 0.0, 0.0, 0.0, 0.0, 0.0, 0.0, 0.0, 0.0, 0.0, 0.0, 0.0, 0.0, 0.0, 0.0, 0.0, 0.0, 0.0, 0.0, 0.0, 0.0, 0.0, 0.0, 0.0, 0.0, 0.0, 0.0, 0.0, 0.0, 0.0, 0.0, 0.0, 0.0, 0.0, 0.0, 0.0, 0.0, 0.0, 0.0, 0.0, 0.0, 0.0, 0.0, 0.0, 0.0, 0.0, 0.0, 0.0, 0.0, 0.0, 0.0, 0.0, 0.0, 0.0, 0.0, 0.0, 0.0, 0.0, 0.0, 0.0, 0.0, 0.0, 0.0, 0.0, 0.0, 0.0, 0.0, 0.0, 0.0, 0.0, 0.0, 0.0, 0.0, 0.0, 0.0, 0.0, 0.0, 0.0, 0.0, 0.0, 0.0, 0.0, 0.0, 0.0, 0.0, 0.0, 0.0, 0.0, 0.0, 0.0, 0.0, 0.0, 0.0, 0.0, 0.0, 0.0, 0.0, 0.0, 0.0, 0.0, 0.0, 0.0, 0.0, 0.0, 0.0, 0.0, 0.0, 0.0, 0.0, 0.0, 0.0, 0.0, 0.0, 0.0, 0.0, 0.0, 0.0, 0.0, 0.0, 0.0, 0.0, 0.0, 0.0, 0.0, 0.0, 0.0, 0.0, 0.0, 0.0, 0.0, 0.0, 0.0, 0.0, 0.0, 0.0, 0.0, 0.0, 0.0, 0.0, 0.0, 0.0, 0.0, 0.0, 0.0, 0.0, 0.0, 0.0, 0.0, 0.0, 0.0, 0.0, 0.0, 0.0, 0.0, 0.0, 0.0, 0.0, 0.0, 0.0, 0.0, 0.0, 0.0, 0.0, 0.0, 0.0, 0.0, 0.0, 0.0, 0.0, 0.0, 0.0, 0.0, 0.0, 0.0, 0.0, 0.0, 0.0, 0.0, 0.0, 0.0, 0.0, 0.0, 0.0, 0.0, 0.0, 0.0, 0.0, 0.0, 0.0, 0.0, 0.0, 0.0, 0.0, 0.0, 0.0, 0.0, 0.0, 0.0, 0.0, 0.0, 0.0, 0.0, 0.0, 0.0, 0.0, 0.0, 0.0, 0.0, 0.0, 0.0, 0.0, 0.0, 0.0, 0.0, 0.0, 0.0, 0.0, 0.0, 0.0, 0.0, 0.0, 0.0, 0.0, 0.0, 0.0, 0.0, 0.0, 0.0, 0.0, 0.0, 0.0, 0.0, 0.0, 0.0, 0.0, 0.0, 0.0, 0.0, 0.0, 0.0, 0.0, 0.0, 0.0, 0.0, 0.0, 0.0, 0.0, 0.0, 0.0, 0.0, 0.0, 0.0, 0.0, 0.0, 0.0, 0.0, 0.0, 0.0, 0.0, 0.0, 0.0, 0.0, 0.0, 0.0, 0.0, 0.0, 0.0, 0.0, 0.0, 0.0, 0.0, 0.0, 0.0, 0.0, 0.0, 0.0, 0.0, 0.0, 0.0, 0.0, 0.0, 0.0, 0.0, 0.0, 0.0, 0.0, 0.0, 0.0, 0.0, 0.0, 0.0, 0.0, 0.0, 0.0, 0.0, 0.0, 0.0, 0.0, 0.0, 0.0, 0.0, 0.0, 0.0, 0.0, 0.0, 0.0, 0.0, 0.0, 0.0, 0.0, 0.0, 0.0, 0.0, 0.0, 0.0, 0.0, 0.0, 0.0, 0.0, 0.0, 0.0, 0.0, 0.0, 0.0, 0.0, 0.0, 0.0, 0.0, 0.0, 0.0, 0.0, 0.0, 0.0, 0.0, 0.0, 0.0, 0.0, 0.0, 0.0, 0.0, 0.0, 0.0, 0.0, 0.0, 0.0, 0.0, 0.0, 0.0, 0.0, 0.0, 0.0, 0.0, 0.0, 0.0, 0.0, 0.0, 0.0, 0.0, 0.0, 0.0, 0.0, 0.0, 0.0, 0.0, 0.0, 0.0, 0.0, 0.0, 0.0, 0.0, 0.0, 0.0, 0.0, 0.0, 0.0, 0.0, 0.0, 0.0, 0.0, 0.0, 0.0, 0.0, 0.0, 0.0, 0.0, 0.0, 0.0, 0.0, 0.0, 0.0, 0.0, 0.0, 0.0, 0.0, 0.0, 0.0, 0.0, 0.0, 0.0, 0.0, 0.0, 0.0, 0.0, 0.0, 0.0, 0.0, 0.0, 0.0, 0.0, 0.0, 0.0, 0.0, 0.0, 0.0, 0.0, 0.0, 0.0, 0.0, 0.0, 0.0, 0.0, 0.0, 0.0, 0.0, 0.0, 0.0, 0.0, 0.0, 0.0, 0.0, 0.0, 0.0, 0.0, 0.0, 0.0, 0.0, 0.0, 0.0, 0.0, 0.0, 0.0, 0.0, 0.0, 0.0, 0.0, 0.0, 0.0, 0.0, 0.0, 0.0, 0.0, 0.0, 0.0, 0.0, 0.0, 0.0, 0.0, 0.0, 0.0, 0.0, 0.0, 0.0, 0.0, 0.0, 0.0, 0.0, 0.0, 0.0, 0.0, 0.0, 0.0, 0.0, 0.0, 0.0, 0.0, 0.0, 0.0, 0.0, 0.0, 0.0, 0.0, 0.0, 0.0, 0.0, 0.0, 0.0, 0.0, 0.0, 0.0, 0.0, 0.0, 0.0, 0.0, 0.0, 0.0, 0.0, 0.0, 0.0, 0.0, 0.0, 0.0, 0.0, 0.0, 0.0, 0.0, 0.0, 0.0, 0.0, 0.0, 0.0, 0.0, 0.0, 0.0, 0.0, 0.0, 0.0, 0.0, 0.0, 0.0, 0.0, 0.0, 0.0, 0.0, 0.0, 0.0, 0.0, 0.0, 0.0, 0.0, 0.0, 0.0, 0.0, 0.0, 0.0, 0.0, 0.0, 0.0, 0.0, 0.0, 0.0, 0.0, 0.0, 0.0, 0.0, 0.0, 0.0, 0.0, 0.0, 0.0, 0.0, 0.0, 0.0, 0.0, 0.0, 0.0, 0.0, 0.0, 0.0, 0.0, 0.0, 0.0, 0.0, 0.0, 0.0, 0.0, 0.0, 0.0, 0.0, 0.0, 0.0, 0.0, 0.0, 0.0, 0.0, 0.0, 0.0, 0.0, 0.0, 0.0, 0.0, 0.0, 0.0, 0.0, 0.0, 0.0, 0.0, 0.0, 0.0, 0.0, 0.0, 0.0, 0.0, 0.0, 0.0, 0.0, 0.0, 0.0, 0.0, 0.0, 0.0, 0.0, 0.0, 0.0, 0.0, 0.0, 0.0, 0.0, 0.0, 0.0, 0.0, 0.0, 0.0, 0.0, 0.0, 0.0, 0.0, 0.0, 0.0, 0.0, 0.0, 0.0, 0.0, 0.0, 0.0, 0.0, 0.0, 0.0, 0.0, 0.0, 0.0, 0.0, 0.0, 0.0, 0.0, 0.0, 0.0, 0.0, 0.0, 0.0, 0.0, 0.0, 0.0, 0.0, 0.0, 0.0, 0.0, 0.0, 0.0, 0.0, 0.0, 0.0, 0.0, 0.0, 0.0, 0.0, 0.0, 0.0, 0.0, 0.0, 0.0, 0.0, 0.0, 0.0, 0.0, 0.0, 0.0, 0.0, 0.0, 0.0, 0.0, 0.0, 0.0, 0.0, 0.0, 0.0, 0.0, 0.0, 0.0, 0.0, 0.0, 0.0, 0.0, 0.0, 0.0, 0.0, 0.0, 0.0, 0.0, 0.0, 0.0, 0.0, 0.0, 0.0, 0.0, 0.0, 0.0, 0.0, 0.0, 0.0, 0.0, 0.0, 0.0, 0.0, 0.0, 0.0, 0.0, 0.0, 0.0, 0.0, 0.0, 0.0, 0.0, 0.0, 0.0, 0.0, 0.0, 0.0, 0.0, 0.0, 0.0, 0.0, 0.0, 0.0, 0.0, 0.0, 0.0, 0.0, 0.0, 0.0, 0.0, 0.0, 0.0, 0.0, 0.0, 0.0, 0.0, 0.0, 0.0, 0.0, 0.0, 0.0, 0.0, 0.0, 0.0, 0.0, 0.0, 0.0, 0.0, 0.0, 0.0, 0.0, 0.0, 0.0, 0.0, 0.0, 0.0, 0.0, 0.0, 0.0, 0.0, 0.0, 0.0, 0.0, 0.0, 0.0, 0.0, 0.0, 0.0, 0.0, 0.0, 0.0, 0.0, 0.0, 0.0, 0.0, 0.0, 0.0, 0.0, 0.0, 0.0, 0.0, 0.0, 0.0, 0.0, 0.0, 0.0, 0.0, 0.0, 0.0, 0.0, 0.0, 0.0, 0.0, 0.0, 0.0, 0.0, 0.0, 0.0, 0.0, 0.0, 0.0, 0.0, 0.0, 0.0, 0.0, 0.0, 0.0, 0.0, 0.0, 0.0, 0.0, 0.0, 0.0, 0.0, 0.0, 0.0, 0.0, 0.0, 0.0, 0.0, 0.0, 0.0, 0.0, 0.0, 0.0, 0.0, 0.0, 0.0, 0.0, 0.0, 0.0, 0.0, 0.0, 0.0, 0.0, 0.0, 0.0, 0.0, 0.0, 0.0, 0.0, 0.0, 0.0, 0.0, 0.0, 0.0, 0.0, 0.0, 0.0, 0.0, 0.0, 0.0, 0.0, 0.0, 0.0, 0.0, 0.0, 0.0, 0.0, 0.0, 0.0, 0.0, 0.0, 0.0, 0.0, 0.0, 0.0, 0.0, 0.0, 0.0, 0.0, 0.0, 0.0, 0.0, 0.0, 0.0, 0.0, 0.0, 0.0, 0.0, 0.0, 0.0, 0.0, 0.0, 0.0, 0.0, 0.0, 0.0, 0.0, 0.0, 0.0, 0.0, 0.0, 0.0, 0.0, 0.0, 0.0, 0.0, 0.0, 0.0, 0.0, 0.0, 0.0, 0.0, 0.0, 0.0, 0.0, 0.0, 0.0, 0.0, 0.0, 0.0, 0.0, 0.0, 0.0, 0.0, 0.0, 0.0, 0.0, 0.0, 0.0, 0.0, 0.0, 0.0, 0.0, 0.0, 0.0, 0.0, 0.0, 0.0, 0.0, 0.0, 0.0, 0.0, 0.0, 0.0, 0.0, 0.0, 0.0, 0.0, 0.0, 0.0, 0.0, 0.0, 0.0, 0.0, 0.0, 0.0, 0.0, 0.0, 0.0, 0.0, 0.0, 0.0, 0.0, 0.0, 0.0, 0.0, 0.0, 0.0, 0.0, 0.0, 0.0, 0.0, 0.0, 0.0, 0.0, 0.0, 0.0, 0.0, 0.0, 0.0, 0.0, 0.0, 0.0, 0.0, 0.0, 0.0, 0.0, 0.0, 0.0, 0.0, 0.0, 0.0, 0.0, 0.0, 0.0, 0.0, 0.0, 0.0, 0.0, 0.0, 0.0, 0.0, 0.0, 0.0, 0.0, 0.0, 0.0, 0.0, 0.0, 0.0, 0.0, 0.0, 0.0, 0.0, 0.0, 0.0, 0.0, 0.0, 0.0, 0.0, 0.0, 0.0, 0.0, 0.0, 0.0, 0.0, 0.0, 0.0, 0.0, 0.0, 0.0, 0.0, 0.0, 0.0, 0.0, 0.0, 0.0, 0.0, 0.0, 0.0, 0.0, 0.0, 0.0, 0.0, 0.0, 0.0, 0.0, 0.0, 0.0, 0.0, 0.0, 0.0, 0.0, 0.0, 0.0, 0.0, 0.0, 0.0, 0.0, 0.0, 0.0, 0.0, 0.0, 0.0, 0.0, 0.0, 0.0, 0.0, 0.0, 0.0, 0.0, 0.0, 0.0, 0.0, 0.0, 0.0, 0.0, 0.0, 0.0, 0.0, 0.0, 0.0, 0.0, 0.0, 0.0, 0.0, 0.0, 0.0, 0.0, 0.0, 0.0, 0.0, 0.0, 0.0, 0.0, 0.0, 0.0, 0.0, 0.0, 0.0, 0.0, 0.0, 0.0, 0.0, 0.0, 0.0, 0.0, 0.0, 0.0, 0.0, 0.0, 0.0, 0.0, 0.0, 0.0, 0.0, 0.0, 0.0, 0.0, 0.0, 0.0, 0.0, 0.0, 0.0, 0.0, 0.0, 0.0, 0.0, 0.0, 0.0, 0.0, 0.0, 0.0, 0.0, 0.0, 0.0, 0.0, 0.0, 0.0, 0.0, 0.0, 0.0, 0.0, 0.0, 0.0, 0.0, 0.0, 0.0, 0.0, 0.0, 0.0, 0.0, 0.0, 0.0, 0.0, 0.0, 0.0, 0.0, 0.0, 0.0, 0.0, 0.0, 0.0, 0.0, 0.0, 0.0, 0.0, 0.0, 0.0, 0.0, 0.0, 0.0, 0.0, 0.0, 0.0, 0.0, 0.0, 0.0, 0.0, 0.0, 0.0, 0.0, 0.0, 0.0, 0.0, 0.0, 0.0, 0.0, 0.0, 0.0, 0.0, 0.0, 0.0, 0.0, 0.0, 0.0, 0.0, 0.0, 0.0, 0.0, 0.0, 0.0, 0.0, 0.0, 0.0, 0.0, 0.0, 0.0, 0.0, 0.0, 0.0, 0.0, 0.0, 0.0, 0.0, 0.0, 0.0, 0.0, 0.0, 0.0, 0.0, 0.0, 0.0, 0.0, 0.0, 0.0, 0.0, 0.0, 0.0, 0.0, 0.0, 0.0, 0.0, 0.0, 0.0, 0.0, 0.0, 0.0, 0.0, 0.0, 0.0, 0.0, 0.0, 0.0, 0.0, 0.0, 0.0, 0.0, 0.0, 0.0, 0.0, 0.0, 0.0, 0.0, 0.0, 0.0, 0.0, 0.0, 0.0, 0.0, 0.0, 0.0, 0.0, 0.0, 0.0, 0.0, 0.0, 0.0, 0.0, 0.0, 0.0, 0.0, 0.0, 0.0, 0.0, 0.0, 0.0, 0.0, 0.0, 0.0, 0.0, 0.0, 0.0, 0.0, 0.0, 0.0, 0.0, 0.0, 0.0, 0.0, 0.0, 0.0, 0.0, 0.0, 0.0, 0.0, 0.0, 0.0, 0.0, 0.0, 0.0, 0.0, 0.0, 0.0, 0.0, 0.0, 0.0, 0.0, 0.0, 0.0, 0.0, 0.0, 0.0, 0.0, 0.0, 0.0, 0.0, 0.0, 0.0, 0.0, 0.0, 0.0, 0.0, 0.0, 0.0, 0.0, 0.0, 0.0, 0.0, 0.0, 0.0, 0.0, 0.0, 0.0, 0.0, 0.0, 0.0, 0.0, 0.0, 0.0, 0.0, 0.0, 0.0, 0.0, 0.0, 0.0, 0.0, 0.0, 0.0, 0.0, 0.0, 0.0, 0.0, 0.0, 0.0, 0.0, 0.0, 0.0, 0.0, 0.0, 0.0, 0.0, 0.0, 0.0, 0.0, 0.0, 0.0, 0.0, 0.0, 0.0, 0.0, 0.0, 0.0, 0.0, 0.0, 0.0, 0.0, 0.0, 0.0, 0.0, 0.0, 0.0, 0.0, 0.0, 0.0, 0.0, 0.0, 0.0, 0.0, 0.0, 0.0, 0.0, 0.0, 0.0, 0.0, 0.0, 0.0, 0.0, 0.0, 0.0, 0.0, 0.0, 0.0, 0.0, 0.0, 0.0, 0.0, 0.0, 0.0, 0.0, 0.0, 0.0, 0.0, 0.0, 0.0, 0.0, 0.0, 0.0, 0.0, 0.0, 0.0, 0.0, 0.0, 0.0, 0.0, 0.0, 0.0, 0.0, 0.0, 0.0, 0.0, 0.0, 0.0, 0.0, 0.0, 0.0, 0.0, 0.0, 0.0, 0.0, 0.0, 0.0, 0.0, 0.0, 0.0, 0.0, 0.0, 0.0, 0.0, 0.0, 0.0, 0.0, 0.0, 0.0, 0.0, 0.0, 0.0, 0.0, 0.0, 0.0, 0.0, 0.0, 0.0, 0.0, 0.0, 0.0, 0.0, 0.0, 0.0, 0.0, 0.0, 0.0, 0.0, 0.0, 0.0, 0.0, 0.0, 0.0, 0.0, 0.0, 0.0, 0.0, 0.0, 0.0, 0.0, 0.0, 0.0, 0.0, 0.0, 0.0, 0.0, 0.0, 0.0, 0.0, 0.0, 0.0, 0.0, 0.0, 0.0, 0.0, 0.0, 0.0, 0.0, 0.0, 0.0, 0.0, 0.0, 0.0, 0.0, 0.0, 0.0, 0.0, 0.0, 0.0, 0.0, 0.0, 0.0, 0.0, 0.0, 0.0, 0.0, 0.0, 0.0, 0.0, 0.0, 0.0, 0.0, 0.0, 0.0, 0.0, 0.0, 0.0, 0.0, 0.0, 0.0, 0.0, 0.0, 0.0, 0.0, 0.0, 0.0, 0.0, 0.0, 0.0, 0.0, 0.0, 0.0, 0.0, 0.0, 0.0, 0.0, 0.0, 0.0, 0.0, 0.0, 0.0, 0.0, 0.0, 0.0, 0.0, 0.0, 0.0, 0.0, 0.0, 0.0, 0.0, 0.0, 0.0, 0.0, 0.0, 0.0, 0.0, 0.0, 0.0, 0.0, 0.0, 0.0, 0.0, 0.0, 0.0, 0.0, 0.0, 0.0, 0.0, 0.0, 0.0, 0.0, 0.0, 0.0, 0.0, 0.0, 0.0, 0.0, 0.0, 0.0, 0.0, 0.0, 0.0, 0.0, 0.0, 0.0, 0.0, 0.0, 0.0, 0.0, 0.0, 0.0, 0.0, 0.0, 0.0, 0.0, 0.0, 0.0, 0.0, 0.0, 0.0, 0.0, 0.0, 0.0, 0.0, 0.0, 0.0, 0.0, 0.0, 0.0, 0.0, 0.0, 0.0, 0.0, 0.0, 0.0, 0.0, 0.0, 0.0, 0.0, 0.0, 0.0, 0.0, 0.0, 0.0, 0.0, 0.0, 0.0, 0.0, 0.0, 0.0, 0.0, 0.0, 0.0, 0.0, 0.0, 0.0, 0.0, 0.0, 0.0, 0.0, 0.0, 0.0, 0.0, 0.0, 0.0, 0.0, 0.0, 0.0, 0.0, 0.0, 0.0, 0.0, 0.0, 0.0, 0.0, 0.0, 0.4125, 0.1466, 0.4125, 0.1479, 0.4125, 0.1494, 0.4125, 0.1509, 0.4125, 0.1525, 0.4125, 0.154, 0.4125, 0.1556, 0.4125, 0.1571, 0.4125, 0.1586, 0.4125, 0.1601, 0.4125, 0.1616, 0.4125, 0.1631, 0.4125, 0.1647, 0.4125, 0.1662, 0.4125, 0.1678, 0.4125, 0.1694, 0.4125, 0.171, 0.4125, 0.1727, 0.4125, 0.174, 0.375, 0.174, 0.375, 0.1466])
me_mesh_022.update()
me_cube_001 = bpy.data.meshes.new('Cube.001')
me_cube_001.from_pydata([(-1.0, -1.0, -1.0), (-1.0, -1.0, 1.0), (-1.0, 1.0, -1.0), (-1.0, 1.0, 1.0), (1.0, -1.0, -1.0), (1.0, -1.0, 1.0), (1.0, 1.0, -1.0), (1.0, 1.0, 1.0)], [], [(0, 1, 3, 2), (2, 3, 7, 6), (6, 7, 5, 4), (4, 5, 1, 0), (2, 6, 4, 0), (7, 3, 1, 5)])
_uv = me_cube_001.uv_layers.new(name='UVMap')
_uv.uv.foreach_set('vector', [0.375, 0.0, 0.625, 0.0, 0.625, 0.25, 0.375, 0.25, 0.375, 0.25, 0.625, 0.25, 0.625, 0.5, 0.375, 0.5, 0.375, 0.5, 0.625, 0.5, 0.625, 0.75, 0.375, 0.75, 0.375, 0.75, 0.625, 0.75, 0.625, 1.0, 0.375, 1.0, 0.125, 0.5, 0.375, 0.5, 0.375, 0.75, 0.125, 0.75, 0.625, 0.5, 0.875, 0.5, 0.875, 0.75, 0.625, 0.75])
me_cube_001.update()

# ---- objects
ob_xtrkcad17_curve__021 = bpy.data.objects.new('XTRKCAD17_curve_.021', me_mesh_022)
ob_foam_258 = bpy.data.objects.new('foam_258', me_cube_001)

# ---- transforms, parenting, visibility, modifiers, constraints
ob_xtrkcad17_curve__021.location = (0.0, 0.0, 0.0)
ob_foam_258.location = (5.702, 0.6604, 0.007938)
ob_foam_258.scale = (0.0762, 0.6604, 0.007938)

# ---- collection membership
col_collection.objects.link(ob_xtrkcad17_curve__021)
col_collection.objects.link(ob_foam_258)

# ---- scene / render settings (as saved in the file)
scene.frame_start = 1; scene.frame_end = 250; scene.frame_set(1)
scene.render.engine = 'BLENDER_EEVEE_NEXT'
bpy.context.view_layer.update()

# ---- added for rendering (the .blend has no active camera and no usable light): camera, sun
cam_auto = bpy.data.cameras.new('AutoCamera')
cam_auto.lens = 50.0
cam_auto.sensor_width = 36.0
cam_auto.clip_end = 1000.0
ob_auto_camera = bpy.data.objects.new('AutoCamera', cam_auto)
scene.collection.objects.link(ob_auto_camera)
ob_auto_camera.location = (6.93257, -0.815925, 0.993742)
ob_auto_camera.rotation_euler = (1.09748, -7.21219e-08, 0.694738)
scene.camera = ob_auto_camera
light_auto_sun = bpy.data.lights.new('AutoSun', 'SUN')
light_auto_sun.energy = 3.0
light_auto_sun.angle = 0.0523599
ob_auto_sun = bpy.data.objects.new('AutoSun', light_auto_sun)
scene.collection.objects.link(ob_auto_sun)
ob_auto_sun.rotation_euler = (0.872665, 0.174533, 0.523599)
bpy.context.view_layer.update()
